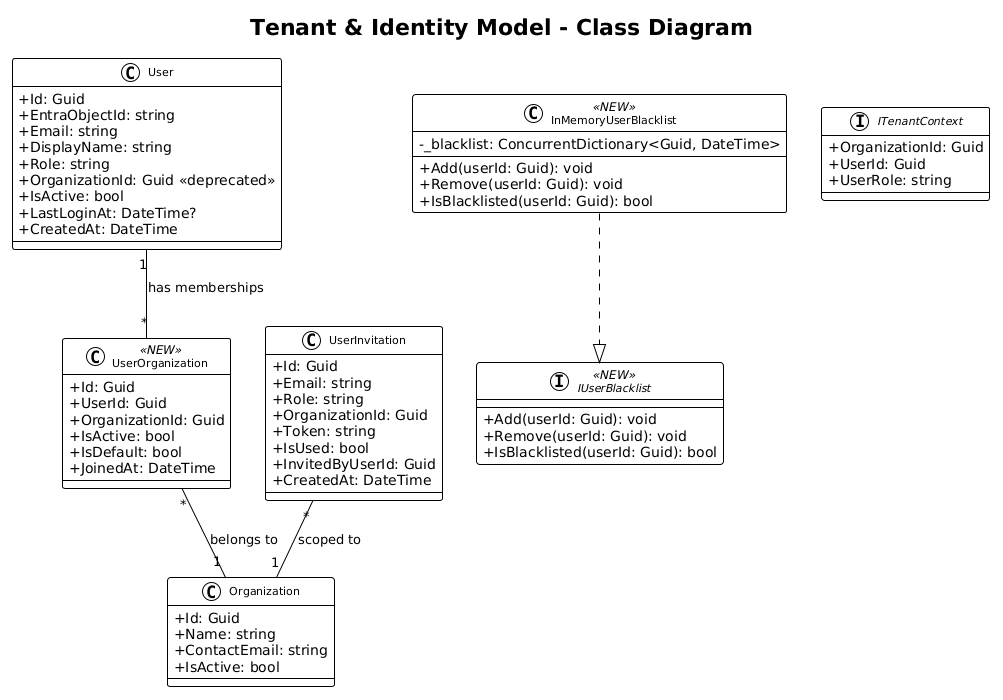

The diagram above was rendered by PlantUML. Its source (embedded in the PNG):
@startuml
!theme plain
skinparam classAttributeIconSize 0
skinparam classFontSize 11

title Tenant & Identity Model - Class Diagram

class User {
    +Id: Guid
    +EntraObjectId: string
    +Email: string
    +DisplayName: string
    +Role: string
    +OrganizationId: Guid <<deprecated>>
    +IsActive: bool
    +LastLoginAt: DateTime?
    +CreatedAt: DateTime
}

class UserOrganization <<NEW>> {
    +Id: Guid
    +UserId: Guid
    +OrganizationId: Guid
    +IsActive: bool
    +IsDefault: bool
    +JoinedAt: DateTime
}

class Organization {
    +Id: Guid
    +Name: string
    +ContactEmail: string
    +IsActive: bool
}

class UserInvitation {
    +Id: Guid
    +Email: string
    +Role: string
    +OrganizationId: Guid
    +Token: string
    +IsUsed: bool
    +InvitedByUserId: Guid
    +CreatedAt: DateTime
}

interface IUserBlacklist <<NEW>> {
    +Add(userId: Guid): void
    +Remove(userId: Guid): void
    +IsBlacklisted(userId: Guid): bool
}

class InMemoryUserBlacklist <<NEW>> {
    -_blacklist: ConcurrentDictionary<Guid, DateTime>
    +Add(userId: Guid): void
    +Remove(userId: Guid): void
    +IsBlacklisted(userId: Guid): bool
}

interface ITenantContext {
    +OrganizationId: Guid
    +UserId: Guid
    +UserRole: string
}

User "1" -- "*" UserOrganization : has memberships
UserOrganization "*" -- "1" Organization : belongs to
UserInvitation "*" -- "1" Organization : scoped to
InMemoryUserBlacklist ..|> IUserBlacklist
@enduml